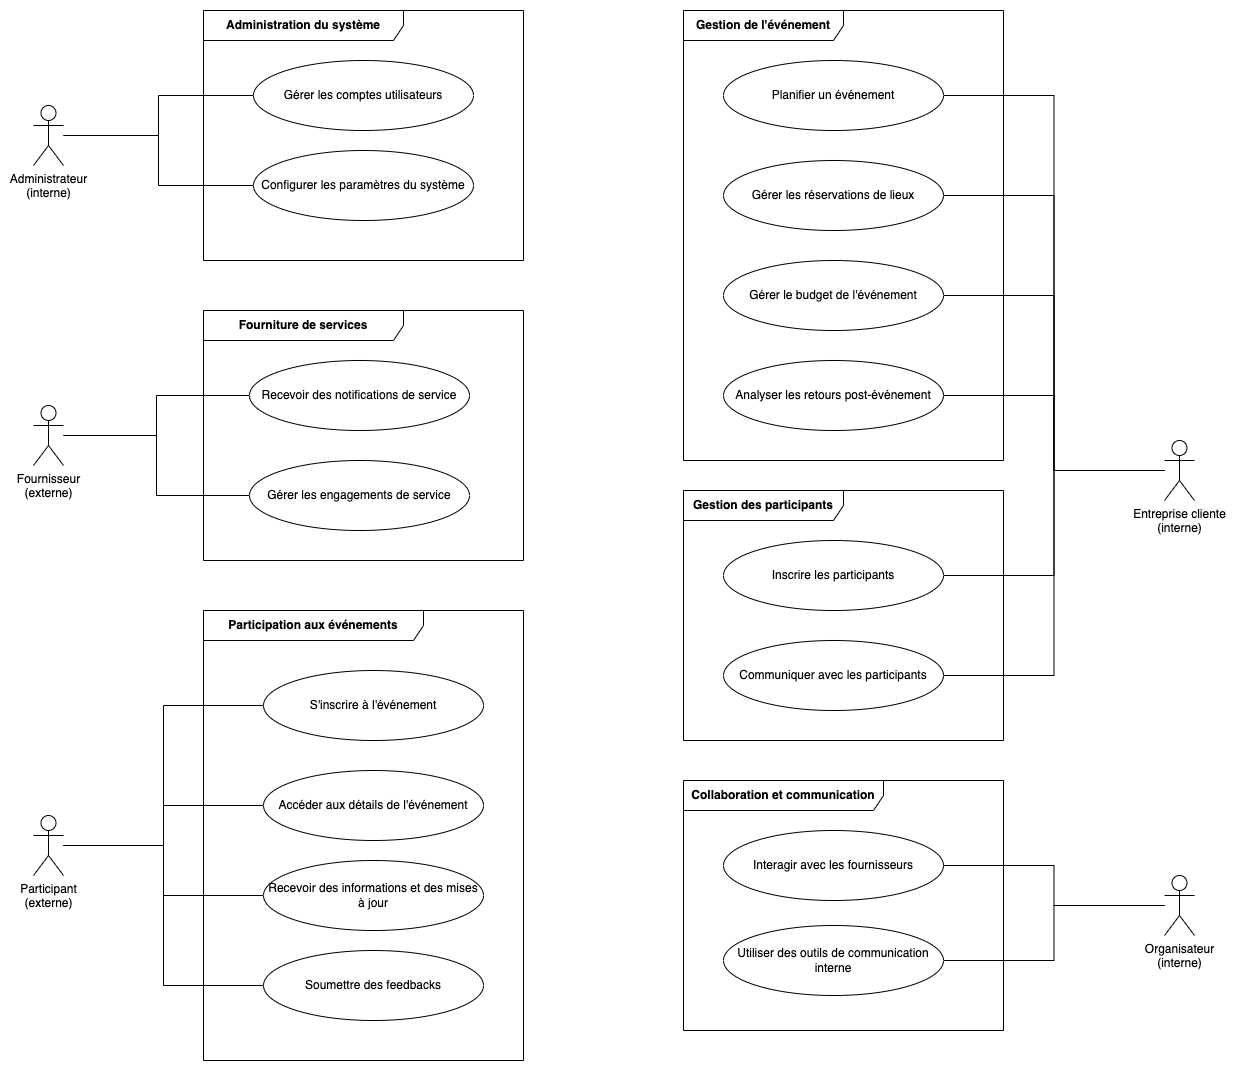

The diagram above was exported from draw.io. Its source (the exported page's mxGraphModel, read from the mxfile embedded in the PNG):
<mxGraphModel dx="1306" dy="2003" grid="1" gridSize="10" guides="1" tooltips="1" connect="1" arrows="1" fold="1" page="1" pageScale="1" pageWidth="827" pageHeight="1169" math="0" shadow="0">
  <root>
    <mxCell id="0" />
    <mxCell id="1" parent="0" />
    <mxCell id="I3yNbvI_W-anKSS0VZ_J-39" style="edgeStyle=orthogonalEdgeStyle;rounded=0;orthogonalLoop=1;jettySize=auto;html=1;entryX=0;entryY=0.5;entryDx=0;entryDy=0;endArrow=none;endFill=0;" parent="1" source="I3yNbvI_W-anKSS0VZ_J-1" target="I3yNbvI_W-anKSS0VZ_J-13" edge="1">
      <mxGeometry relative="1" as="geometry" />
    </mxCell>
    <mxCell id="I3yNbvI_W-anKSS0VZ_J-40" style="edgeStyle=orthogonalEdgeStyle;rounded=0;orthogonalLoop=1;jettySize=auto;html=1;entryX=0;entryY=0.5;entryDx=0;entryDy=0;endArrow=none;endFill=0;" parent="1" source="I3yNbvI_W-anKSS0VZ_J-1" target="I3yNbvI_W-anKSS0VZ_J-14" edge="1">
      <mxGeometry relative="1" as="geometry" />
    </mxCell>
    <mxCell id="I3yNbvI_W-anKSS0VZ_J-1" value="Administrateur&lt;br&gt;(interne)" style="shape=umlActor;verticalLabelPosition=bottom;verticalAlign=top;html=1;outlineConnect=0;" parent="1" vertex="1">
      <mxGeometry x="110" y="-105" width="30" height="60" as="geometry" />
    </mxCell>
    <mxCell id="I3yNbvI_W-anKSS0VZ_J-49" style="edgeStyle=orthogonalEdgeStyle;rounded=0;orthogonalLoop=1;jettySize=auto;html=1;entryX=1;entryY=0.5;entryDx=0;entryDy=0;endArrow=none;endFill=0;" parent="1" source="I3yNbvI_W-anKSS0VZ_J-2" target="I3yNbvI_W-anKSS0VZ_J-31" edge="1">
      <mxGeometry relative="1" as="geometry" />
    </mxCell>
    <mxCell id="I3yNbvI_W-anKSS0VZ_J-50" style="edgeStyle=orthogonalEdgeStyle;rounded=0;orthogonalLoop=1;jettySize=auto;html=1;entryX=1;entryY=0.5;entryDx=0;entryDy=0;endArrow=none;endFill=0;" parent="1" source="I3yNbvI_W-anKSS0VZ_J-2" target="I3yNbvI_W-anKSS0VZ_J-32" edge="1">
      <mxGeometry relative="1" as="geometry" />
    </mxCell>
    <mxCell id="I3yNbvI_W-anKSS0VZ_J-2" value="Organisateur&lt;br&gt;(interne)" style="shape=umlActor;verticalLabelPosition=bottom;verticalAlign=top;html=1;outlineConnect=0;" parent="1" vertex="1">
      <mxGeometry x="1241" y="665" width="30" height="60" as="geometry" />
    </mxCell>
    <mxCell id="n2cofynIL0gXf2lMp7zA-1" style="edgeStyle=orthogonalEdgeStyle;rounded=0;orthogonalLoop=1;jettySize=auto;html=1;entryX=1;entryY=0.5;entryDx=0;entryDy=0;endArrow=none;endFill=0;" parent="1" source="I3yNbvI_W-anKSS0VZ_J-3" target="I3yNbvI_W-anKSS0VZ_J-15" edge="1">
      <mxGeometry relative="1" as="geometry" />
    </mxCell>
    <mxCell id="n2cofynIL0gXf2lMp7zA-2" style="edgeStyle=orthogonalEdgeStyle;rounded=0;orthogonalLoop=1;jettySize=auto;html=1;entryX=1;entryY=0.5;entryDx=0;entryDy=0;endArrow=none;endFill=0;" parent="1" source="I3yNbvI_W-anKSS0VZ_J-3" target="I3yNbvI_W-anKSS0VZ_J-16" edge="1">
      <mxGeometry relative="1" as="geometry" />
    </mxCell>
    <mxCell id="n2cofynIL0gXf2lMp7zA-3" style="edgeStyle=orthogonalEdgeStyle;rounded=0;orthogonalLoop=1;jettySize=auto;html=1;entryX=1;entryY=0.5;entryDx=0;entryDy=0;endArrow=none;endFill=0;" parent="1" source="I3yNbvI_W-anKSS0VZ_J-3" target="I3yNbvI_W-anKSS0VZ_J-19" edge="1">
      <mxGeometry relative="1" as="geometry" />
    </mxCell>
    <mxCell id="n2cofynIL0gXf2lMp7zA-4" style="edgeStyle=orthogonalEdgeStyle;rounded=0;orthogonalLoop=1;jettySize=auto;html=1;entryX=1;entryY=0.5;entryDx=0;entryDy=0;endArrow=none;endFill=0;" parent="1" source="I3yNbvI_W-anKSS0VZ_J-3" target="I3yNbvI_W-anKSS0VZ_J-20" edge="1">
      <mxGeometry relative="1" as="geometry" />
    </mxCell>
    <mxCell id="n2cofynIL0gXf2lMp7zA-5" style="edgeStyle=orthogonalEdgeStyle;rounded=0;orthogonalLoop=1;jettySize=auto;html=1;entryX=1;entryY=0.5;entryDx=0;entryDy=0;endArrow=none;endFill=0;" parent="1" source="I3yNbvI_W-anKSS0VZ_J-3" target="I3yNbvI_W-anKSS0VZ_J-17" edge="1">
      <mxGeometry relative="1" as="geometry" />
    </mxCell>
    <mxCell id="n2cofynIL0gXf2lMp7zA-6" style="edgeStyle=orthogonalEdgeStyle;rounded=0;orthogonalLoop=1;jettySize=auto;html=1;entryX=1;entryY=0.5;entryDx=0;entryDy=0;endArrow=none;endFill=0;" parent="1" source="I3yNbvI_W-anKSS0VZ_J-3" target="I3yNbvI_W-anKSS0VZ_J-18" edge="1">
      <mxGeometry relative="1" as="geometry" />
    </mxCell>
    <mxCell id="I3yNbvI_W-anKSS0VZ_J-3" value="Entreprise cliente&lt;br&gt;(interne)" style="shape=umlActor;verticalLabelPosition=bottom;verticalAlign=top;html=1;outlineConnect=0;" parent="1" vertex="1">
      <mxGeometry x="1241" y="230" width="30" height="60" as="geometry" />
    </mxCell>
    <mxCell id="I3yNbvI_W-anKSS0VZ_J-47" style="edgeStyle=orthogonalEdgeStyle;rounded=0;orthogonalLoop=1;jettySize=auto;html=1;entryX=0;entryY=0.5;entryDx=0;entryDy=0;endArrow=none;endFill=0;" parent="1" source="I3yNbvI_W-anKSS0VZ_J-4" target="I3yNbvI_W-anKSS0VZ_J-24" edge="1">
      <mxGeometry relative="1" as="geometry" />
    </mxCell>
    <mxCell id="I3yNbvI_W-anKSS0VZ_J-48" style="edgeStyle=orthogonalEdgeStyle;rounded=0;orthogonalLoop=1;jettySize=auto;html=1;entryX=0;entryY=0.5;entryDx=0;entryDy=0;endArrow=none;endFill=0;" parent="1" source="I3yNbvI_W-anKSS0VZ_J-4" target="I3yNbvI_W-anKSS0VZ_J-25" edge="1">
      <mxGeometry relative="1" as="geometry" />
    </mxCell>
    <mxCell id="I3yNbvI_W-anKSS0VZ_J-4" value="Fournisseur&lt;br&gt;(externe)" style="shape=umlActor;verticalLabelPosition=bottom;verticalAlign=top;html=1;outlineConnect=0;" parent="1" vertex="1">
      <mxGeometry x="110" y="195" width="30" height="60" as="geometry" />
    </mxCell>
    <mxCell id="I3yNbvI_W-anKSS0VZ_J-55" style="edgeStyle=orthogonalEdgeStyle;rounded=0;orthogonalLoop=1;jettySize=auto;html=1;entryX=0;entryY=0.5;entryDx=0;entryDy=0;endArrow=none;endFill=0;" parent="1" source="I3yNbvI_W-anKSS0VZ_J-7" target="I3yNbvI_W-anKSS0VZ_J-22" edge="1">
      <mxGeometry relative="1" as="geometry" />
    </mxCell>
    <mxCell id="I3yNbvI_W-anKSS0VZ_J-56" style="edgeStyle=orthogonalEdgeStyle;rounded=0;orthogonalLoop=1;jettySize=auto;html=1;entryX=0;entryY=0.5;entryDx=0;entryDy=0;endArrow=none;endFill=0;" parent="1" source="I3yNbvI_W-anKSS0VZ_J-7" target="I3yNbvI_W-anKSS0VZ_J-21" edge="1">
      <mxGeometry relative="1" as="geometry" />
    </mxCell>
    <mxCell id="I3yNbvI_W-anKSS0VZ_J-57" style="edgeStyle=orthogonalEdgeStyle;rounded=0;orthogonalLoop=1;jettySize=auto;html=1;entryX=0;entryY=0.5;entryDx=0;entryDy=0;endArrow=none;endFill=0;" parent="1" source="I3yNbvI_W-anKSS0VZ_J-7" target="I3yNbvI_W-anKSS0VZ_J-26" edge="1">
      <mxGeometry relative="1" as="geometry" />
    </mxCell>
    <mxCell id="I3yNbvI_W-anKSS0VZ_J-58" style="edgeStyle=orthogonalEdgeStyle;rounded=0;orthogonalLoop=1;jettySize=auto;html=1;entryX=0;entryY=0.5;entryDx=0;entryDy=0;endArrow=none;endFill=0;" parent="1" source="I3yNbvI_W-anKSS0VZ_J-7" target="I3yNbvI_W-anKSS0VZ_J-23" edge="1">
      <mxGeometry relative="1" as="geometry" />
    </mxCell>
    <mxCell id="I3yNbvI_W-anKSS0VZ_J-7" value="Participant&lt;div&gt;(externe)&lt;/div&gt;" style="shape=umlActor;verticalLabelPosition=bottom;verticalAlign=top;html=1;outlineConnect=0;" parent="1" vertex="1">
      <mxGeometry x="110" y="605" width="30" height="60" as="geometry" />
    </mxCell>
    <mxCell id="I3yNbvI_W-anKSS0VZ_J-13" value="Gérer les comptes utilisateurs" style="ellipse;html=1;whiteSpace=wrap;" parent="1" vertex="1">
      <mxGeometry x="330" y="-150" width="220" height="70" as="geometry" />
    </mxCell>
    <mxCell id="I3yNbvI_W-anKSS0VZ_J-14" value="Configurer les paramètres du système" style="ellipse;html=1;whiteSpace=wrap;" parent="1" vertex="1">
      <mxGeometry x="330" y="-60" width="220" height="70" as="geometry" />
    </mxCell>
    <mxCell id="I3yNbvI_W-anKSS0VZ_J-24" value="Recevoir des notifications de service" style="ellipse;html=1;whiteSpace=wrap;" parent="1" vertex="1">
      <mxGeometry x="326" y="150" width="220" height="70" as="geometry" />
    </mxCell>
    <mxCell id="I3yNbvI_W-anKSS0VZ_J-25" value="Gérer les engagements de service" style="ellipse;html=1;whiteSpace=wrap;" parent="1" vertex="1">
      <mxGeometry x="326" y="250" width="220" height="70" as="geometry" />
    </mxCell>
    <mxCell id="I3yNbvI_W-anKSS0VZ_J-29" value="&lt;b&gt;Gestion de l'événement&lt;/b&gt;" style="shape=umlFrame;whiteSpace=wrap;html=1;pointerEvents=0;recursiveResize=0;container=1;collapsible=0;width=160;" parent="1" vertex="1">
      <mxGeometry x="760" y="-200" width="320" height="450" as="geometry" />
    </mxCell>
    <mxCell id="I3yNbvI_W-anKSS0VZ_J-15" value="Planifier un événement" style="ellipse;html=1;whiteSpace=wrap;" parent="I3yNbvI_W-anKSS0VZ_J-29" vertex="1">
      <mxGeometry x="40" y="50" width="220" height="70" as="geometry" />
    </mxCell>
    <mxCell id="I3yNbvI_W-anKSS0VZ_J-16" value="Gérer les réservations de lieux" style="ellipse;html=1;whiteSpace=wrap;" parent="I3yNbvI_W-anKSS0VZ_J-29" vertex="1">
      <mxGeometry x="40" y="150" width="220" height="70" as="geometry" />
    </mxCell>
    <mxCell id="I3yNbvI_W-anKSS0VZ_J-20" value="Analyser les retours post-événement" style="ellipse;html=1;whiteSpace=wrap;" parent="I3yNbvI_W-anKSS0VZ_J-29" vertex="1">
      <mxGeometry x="40" y="350" width="220" height="70" as="geometry" />
    </mxCell>
    <mxCell id="I3yNbvI_W-anKSS0VZ_J-19" value="Gérer le budget de l'événement" style="ellipse;html=1;whiteSpace=wrap;" parent="I3yNbvI_W-anKSS0VZ_J-29" vertex="1">
      <mxGeometry x="40" y="250" width="220" height="70" as="geometry" />
    </mxCell>
    <mxCell id="I3yNbvI_W-anKSS0VZ_J-30" value="&lt;b&gt;Gestion des participants&lt;/b&gt;" style="shape=umlFrame;whiteSpace=wrap;html=1;pointerEvents=0;recursiveResize=0;container=1;collapsible=0;width=160;" parent="1" vertex="1">
      <mxGeometry x="760" y="280" width="320" height="250" as="geometry" />
    </mxCell>
    <mxCell id="I3yNbvI_W-anKSS0VZ_J-17" value="Inscrire les participants" style="ellipse;html=1;whiteSpace=wrap;" parent="I3yNbvI_W-anKSS0VZ_J-30" vertex="1">
      <mxGeometry x="40" y="50" width="220" height="70" as="geometry" />
    </mxCell>
    <mxCell id="I3yNbvI_W-anKSS0VZ_J-18" value="Communiquer avec les participants" style="ellipse;html=1;whiteSpace=wrap;" parent="I3yNbvI_W-anKSS0VZ_J-30" vertex="1">
      <mxGeometry x="40" y="150" width="220" height="70" as="geometry" />
    </mxCell>
    <mxCell id="I3yNbvI_W-anKSS0VZ_J-33" value="&lt;b&gt;Collaboration et communication&lt;/b&gt;" style="shape=umlFrame;whiteSpace=wrap;html=1;pointerEvents=0;recursiveResize=0;container=1;collapsible=0;width=200;height=30;" parent="1" vertex="1">
      <mxGeometry x="760" y="570" width="320" height="250" as="geometry" />
    </mxCell>
    <mxCell id="I3yNbvI_W-anKSS0VZ_J-31" value="Interagir avec les fournisseurs" style="ellipse;html=1;whiteSpace=wrap;" parent="I3yNbvI_W-anKSS0VZ_J-33" vertex="1">
      <mxGeometry x="40" y="50" width="220" height="70" as="geometry" />
    </mxCell>
    <mxCell id="I3yNbvI_W-anKSS0VZ_J-32" value="Utiliser des outils de communication interne" style="ellipse;html=1;whiteSpace=wrap;" parent="I3yNbvI_W-anKSS0VZ_J-33" vertex="1">
      <mxGeometry x="40" y="145" width="220" height="70" as="geometry" />
    </mxCell>
    <mxCell id="I3yNbvI_W-anKSS0VZ_J-34" value="&lt;b&gt;Administration du système&lt;/b&gt;" style="shape=umlFrame;whiteSpace=wrap;html=1;pointerEvents=0;recursiveResize=0;container=1;collapsible=0;width=200;height=30;" parent="1" vertex="1">
      <mxGeometry x="280" y="-200" width="320" height="250" as="geometry" />
    </mxCell>
    <mxCell id="I3yNbvI_W-anKSS0VZ_J-35" value="&lt;b&gt;Participation aux événements&lt;/b&gt;" style="shape=umlFrame;whiteSpace=wrap;html=1;pointerEvents=0;recursiveResize=0;container=1;collapsible=0;width=220;height=30;" parent="1" vertex="1">
      <mxGeometry x="280" y="400" width="320" height="450" as="geometry" />
    </mxCell>
    <mxCell id="I3yNbvI_W-anKSS0VZ_J-21" value="Accéder aux détails de l'événement" style="ellipse;html=1;whiteSpace=wrap;" parent="I3yNbvI_W-anKSS0VZ_J-35" vertex="1">
      <mxGeometry x="60" y="160" width="220" height="70" as="geometry" />
    </mxCell>
    <mxCell id="I3yNbvI_W-anKSS0VZ_J-22" value="S'inscrire à l'événement" style="ellipse;html=1;whiteSpace=wrap;" parent="I3yNbvI_W-anKSS0VZ_J-35" vertex="1">
      <mxGeometry x="60" y="60" width="220" height="70" as="geometry" />
    </mxCell>
    <mxCell id="I3yNbvI_W-anKSS0VZ_J-23" value="Soumettre des feedbacks" style="ellipse;html=1;whiteSpace=wrap;" parent="I3yNbvI_W-anKSS0VZ_J-35" vertex="1">
      <mxGeometry x="60" y="340" width="220" height="70" as="geometry" />
    </mxCell>
    <mxCell id="I3yNbvI_W-anKSS0VZ_J-26" value="Recevoir des informations et des mises à jour" style="ellipse;html=1;whiteSpace=wrap;" parent="I3yNbvI_W-anKSS0VZ_J-35" vertex="1">
      <mxGeometry x="60" y="250" width="220" height="70" as="geometry" />
    </mxCell>
    <mxCell id="I3yNbvI_W-anKSS0VZ_J-38" value="&lt;b&gt;Fourniture de services&lt;/b&gt;" style="shape=umlFrame;whiteSpace=wrap;html=1;pointerEvents=0;recursiveResize=0;container=1;collapsible=0;width=200;height=30;" parent="1" vertex="1">
      <mxGeometry x="280" y="100" width="320" height="250" as="geometry" />
    </mxCell>
  </root>
</mxGraphModel>